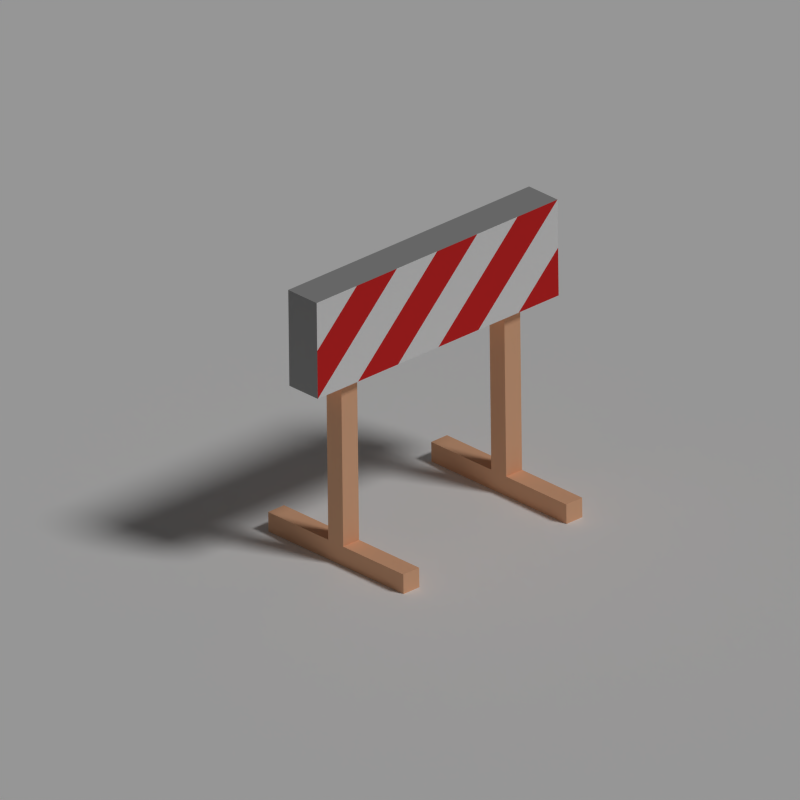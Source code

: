 # Source: 403.blend  (saved by Blender 2.75.0; exported with 4.5.12 LTS)
import bpy
from mathutils import Matrix  # noqa: F401  (used for matrix-valued properties, if any)

bpy.ops.wm.read_factory_settings(use_empty=True)
scene = bpy.context.scene
scene.name = 'Scene'

# ---- collections
col_collection_1 = bpy.data.collections.new('Collection 1'); scene.collection.children.link(col_collection_1)

# ---- materials (node trees are filled in below, after node groups)
mat_ground = bpy.data.materials.new('Ground')
mat_ground.alpha_threshold = 0.0
mat_ground.use_transparent_shadow = False
mat_ground.diffuse_color = (1.0, 1.0, 1.0, 1.0)
mat_ground.roughness = 0.5
mat_ground.specular_intensity = 0.0
mat_wood = bpy.data.materials.new('Wood')
mat_wood.alpha_threshold = 0.0
mat_wood.use_transparent_shadow = False
mat_wood.diffuse_color = (1.0, 0.5637, 0.3402, 1.0)
mat_wood.roughness = 0.5
mat_wood.specular_intensity = 0.0
mat_red = bpy.data.materials.new('Red')
mat_red.alpha_threshold = 0.0
mat_red.use_transparent_shadow = False
mat_red.diffuse_color = (0.8, 0.03107, 0.03107, 1.0)
mat_red.roughness = 0.5
mat_red.specular_intensity = 0.0
mat_gray = bpy.data.materials.new('Gray')
mat_gray.alpha_threshold = 0.0
mat_gray.use_transparent_shadow = False
mat_gray.diffuse_color = (0.4385, 0.4385, 0.4385, 1.0)
mat_gray.roughness = 0.5
mat_gray.specular_intensity = 0.0
mat_white = bpy.data.materials.new('White')
mat_white.alpha_threshold = 0.0
mat_white.use_transparent_shadow = False
mat_white.diffuse_color = (1.0, 1.0, 1.0, 1.0)
mat_white.roughness = 0.5
mat_white.specular_intensity = 0.0

# ---- material node trees

# ---- world
world_world = bpy.data.worlds.new('World'); scene.world = world_world
world_world.color = (0.05088, 0.05088, 0.05088)
world_world.use_sun_shadow = False
world_world.sun_shadow_jitter_overblur = 0.0
world_world.cycles.sampling_method = 'MANUAL'
world_world.cycles.sample_map_resolution = 256

# ---- cameras
cam_camera = bpy.data.cameras.new('Camera')
cam_camera.type = 'ORTHO'
cam_camera.clip_end = 100.0
cam_camera.lens = 35.0
cam_camera.sensor_width = 32.0
cam_camera.sensor_height = 18.0
cam_camera.ortho_scale = 10.31
cam_camera.dof.focus_distance = 0.0
cam_camera.dof.aperture_fstop = 128.0

# ---- lights
light_lamp = bpy.data.lights.new('Lamp', 'SUN')
light_lamp.transmission_factor = 0.0
light_lamp.cutoff_distance = 30.0
light_lamp.angle = 0.1993
light_lamp.energy = 1.0
light_lamp.shadow_buffer_clip_start = 1.001
light_lamp.shadow_soft_size = 0.1
light_lamp.shadow_cascade_max_distance = 1000.0
light_lamp.cycles.use_multiple_importance_sampling = False

# ---- meshes
me_plane_001 = bpy.data.meshes.new('Plane.001')
me_plane_001.from_pydata([(-1.0, -1.0, 0.0), (1.0, -1.0, 0.0), (-1.0, 1.0, 0.0), (1.0, 1.0, 0.0)], [], [(0, 1, 3, 2)])
me_plane_001.materials.append(mat_ground)
me_plane_001.use_remesh_preserve_volume = False
me_plane_001.use_remesh_preserve_attributes = False
me_plane_001.use_mirror_vertex_groups = False
me_plane_001.update()
me_cube = bpy.data.meshes.new('Cube')
me_cube.from_pydata([(1.0, -9.28, 0.0), (1.0, -11.28, 0.0), (-1.0, -11.28, 0.0), (-1.0, -9.28, 0.0), (1.0, -9.28, 2.0), (1.0, -11.28, 2.0), (-1.0, -11.28, 2.0), (-1.0, -9.28, 2.0), (1.0, -9.28, 0.0), (1.0, -11.28, 0.0), (1.0, -9.28, 2.0), (1.0, -11.28, 2.0), (-1.0, -11.28, 0.0), (-1.0, -9.28, 0.0), (-1.0, -11.28, 2.0), (-1.0, -9.28, 2.0), (9.039, -9.28, 0.0), (9.039, -11.28, 0.0), (9.039, -9.28, 2.0), (9.039, -11.28, 2.0), (-9.039, -11.28, 0.0), (-9.039, -9.28, 0.0), (-9.039, -11.28, 2.0), (-9.039, -9.28, 2.0), (1.0, -9.28, 18.31), (1.0, -11.28, 18.31), (-1.0, -9.28, 18.31), (-1.0, -11.28, 18.31), (1.0, -9.28, 18.31), (1.0, -11.28, 18.31), (-1.0, -9.28, 18.31), (-1.0, -11.28, 18.31), (1.905, 15.3, 28.63), (1.905, 15.3, 18.8), (1.905, -15.09, 28.63), (1.905, -15.09, 18.8), (-1.905, 15.3, 28.63), (-1.905, 15.3, 18.8), (-1.905, -15.09, 28.63), (-1.905, -15.09, 18.8), (1.0, 11.28, 0.0), (1.0, 9.28, 0.0), (-1.0, 9.28, 0.0), (-1.0, 11.28, 0.0), (1.0, 11.28, 2.0), (1.0, 9.28, 2.0), (-1.0, 9.28, 2.0), (-1.0, 11.28, 2.0), (1.0, 11.28, 0.0), (1.0, 9.28, 0.0), (1.0, 11.28, 2.0), (1.0, 9.28, 2.0), (-1.0, 9.28, 0.0), (-1.0, 11.28, 0.0), (-1.0, 9.28, 2.0), (-1.0, 11.28, 2.0), (9.039, 11.28, 0.0), (9.039, 9.28, 0.0), (9.039, 11.28, 2.0), (9.039, 9.28, 2.0), (-9.039, 9.28, 0.0), (-9.039, 11.28, 0.0), (-9.039, 9.28, 2.0), (-9.039, 11.28, 2.0), (1.0, 11.28, 18.31), (1.0, 9.28, 18.31), (-1.0, 11.28, 18.31), (-1.0, 9.28, 18.31), (1.0, 11.28, 18.31), (1.0, 9.28, 18.31), (-1.0, 11.28, 18.31), (-1.0, 9.28, 18.31), (1.905, -10.03, 18.8), (1.905, -4.961, 18.8), (1.905, 0.1044, 18.8), (1.905, 5.17, 18.8), (1.905, 10.24, 18.8), (1.905, 10.24, 28.63), (1.905, 5.17, 28.63), (1.905, 0.1044, 28.63), (1.905, -4.961, 28.63), (1.905, -10.03, 28.63), (1.905, 15.3, 23.72), (1.905, -15.09, 23.72), (-9.039, 11.28, 2.0)], [], [(0, 1, 2, 3), (7, 6, 27, 26), (5, 1, 9, 11), (1, 5, 6, 2), (2, 6, 14, 12), (4, 0, 3, 7), (13, 12, 20, 21), (15, 13, 21, 23), (0, 4, 10, 8), (6, 7, 15, 14), (1, 0, 8, 9), (7, 3, 13, 15), (3, 2, 12, 13), (4, 5, 11, 10), (16, 18, 19, 17), (20, 22, 23, 21), (8, 10, 18, 16), (10, 11, 19, 18), (12, 14, 22, 20), (11, 9, 17, 19), (9, 8, 16, 17), (14, 15, 23, 22), (25, 24, 28, 29), (4, 7, 26, 24), (6, 5, 25, 27), (5, 4, 24, 25), (28, 30, 31, 29), (26, 27, 31, 30), (24, 26, 30, 28), (27, 25, 29, 31), (34, 81, 80, 79, 78, 77, 32, 36, 38), (39, 37, 33, 76, 75, 74, 73, 72, 35), (34, 38, 39, 35, 83), (36, 32, 82, 33, 37), (38, 36, 37, 39), (40, 41, 42, 43), (47, 46, 67, 66), (45, 41, 49, 51), (41, 45, 46, 42), (42, 46, 54, 52), (44, 40, 43, 47), (53, 52, 60, 61), (55, 53, 61, 63), (40, 44, 50, 48), (46, 47, 55, 54), (41, 40, 48, 49), (47, 43, 53, 55), (43, 42, 52, 53), (44, 45, 51, 50), (56, 58, 59, 57), (60, 62, 63, 61), (48, 50, 58, 56), (50, 51, 59, 58), (52, 54, 62, 60), (51, 49, 57, 59), (49, 48, 56, 57), (54, 55, 63, 62), (65, 64, 68, 69), (44, 47, 66, 64), (46, 45, 65, 67), (45, 44, 64, 65), (68, 70, 71, 69), (66, 67, 71, 70), (64, 66, 70, 68), (67, 65, 69, 71), (34, 83, 81), (80, 81, 83, 35), (35, 72, 79, 80), (72, 73, 78, 79), (73, 74, 77, 78), (82, 32, 75, 76), (74, 75, 32, 77), (76, 33, 82)])
me_cube.polygons.foreach_set('material_index', [1, 1, 1, 1, 1, 1, 1, 1, 1, 1, 1, 1, 1, 1, 1, 1, 1, 1, 1, 1, 1, 1, 0, 1, 1, 1, 0, 0, 0, 0, 3, 1, 3, 3, 0, 1, 1, 1, 1, 1, 1, 1, 1, 1, 1, 1, 1, 1, 1, 1, 0, 1, 1, 1, 1, 1, 1, 1, 1, 1, 1, 1, 1, 1, 1, 4, 2, 4, 2, 4, 4, 2, 2])
me_cube.materials.append(mat_ground)
me_cube.materials.append(mat_wood)
me_cube.materials.append(mat_red)
me_cube.materials.append(mat_gray)
me_cube.materials.append(mat_white)
me_cube.use_remesh_preserve_volume = False
me_cube.use_remesh_preserve_attributes = False
me_cube.use_mirror_vertex_groups = False
me_cube.update()

# ---- objects
ob_plane = bpy.data.objects.new('Plane', me_plane_001)
ob_cube = bpy.data.objects.new('Cube', me_cube)
ob_lamp = bpy.data.objects.new('Lamp', light_lamp)
ob_camera = bpy.data.objects.new('Camera', cam_camera)

# ---- transforms, parenting, visibility, modifiers, constraints
ob_plane.location = (0.0, 0.0, 0.0)
ob_plane.scale = (18.34, 18.34, 18.34)
ob_plane.lineart.crease_threshold = 0.0
ob_cube.location = (0.0, 0.0, 0.0)
ob_cube.scale = (0.1404, 0.1404, 0.1404)
ob_cube.lock_rotations_4d = False
ob_cube.empty_display_type = 'ARROWS'
ob_cube.lineart.crease_threshold = 0.0
ob_lamp.location = (4.076, 1.005, 5.904)
ob_lamp.rotation_euler = (0.6503, 0.05522, 1.866)
ob_lamp.lock_rotations_4d = False
ob_lamp.empty_display_type = 'ARROWS'
ob_lamp.color = (0.0, 0.0, 0.0, 0.0)
ob_lamp.lineart.crease_threshold = 0.0
ob_camera.location = (6.634, -6.608, 6.451)
ob_camera.rotation_euler = (1.109, 0.01082, 0.8149)
ob_camera.lock_rotations_4d = False
ob_camera.empty_display_type = 'ARROWS'
ob_camera.color = (0.0, 0.0, 0.0, 0.0)
ob_camera.hide_viewport = True
ob_camera.display_type = 'WIRE'
ob_camera.lineart.crease_threshold = 0.0

# ---- collection membership
col_collection_1.objects.link(ob_plane)
col_collection_1.objects.link(ob_cube)
col_collection_1.objects.link(ob_lamp)
col_collection_1.objects.link(ob_camera)

# ---- scene / render settings (as saved in the file)
scene.camera = ob_camera
scene.frame_start = 1; scene.frame_end = 250; scene.frame_set(5)
scene.render.engine = 'BLENDER_EEVEE_NEXT'
scene.render.resolution_x = 800
scene.render.resolution_y = 800
scene.render.dither_intensity = 0.0
scene.cycles.use_denoising = False
scene.cycles.samples = 10
scene.cycles.sampling_pattern = 'TABULATED_SOBOL'
scene.cycles.light_sampling_threshold = 0.0
scene.cycles.use_adaptive_sampling = False
scene.cycles.use_light_tree = False
scene.cycles.blur_glossy = 0.0
scene.cycles.pixel_filter_type = 'GAUSSIAN'
scene.cycles.sample_clamp_indirect = 0.0
scene.view_settings.view_transform = 'Standard'
bpy.context.view_layer.update()
